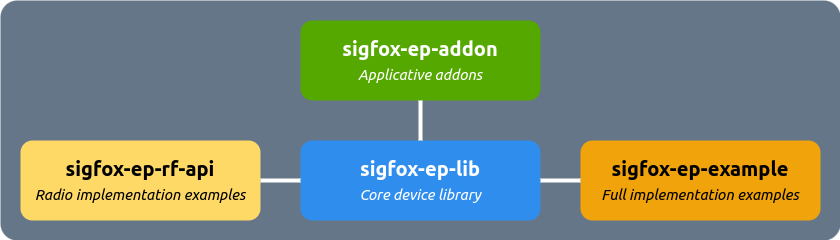

The diagram above was exported from draw.io. Its source (the exported page's mxGraphModel, read from the mxfile embedded in the PNG):
<mxGraphModel dx="2261" dy="1974" grid="1" gridSize="10" guides="1" tooltips="1" connect="1" arrows="1" fold="1" page="1" pageScale="1" pageWidth="827" pageHeight="1169" math="0" shadow="0">
  <root>
    <mxCell id="0" />
    <mxCell id="1" parent="0" />
    <mxCell id="j37gbp9P-unxGCvZOvwC-8" value="" style="rounded=1;whiteSpace=wrap;html=1;fillColor=#647687;fontColor=#ffffff;strokeColor=none;arcSize=7;" parent="1" vertex="1">
      <mxGeometry x="-20" y="-20" width="840" height="240" as="geometry" />
    </mxCell>
    <mxCell id="ca9oVvlWzDxFBo7XPbes-1" value="&lt;b&gt;sigfox-ep-lib&lt;/b&gt;&lt;br&gt;&lt;font style=&quot;font-size: 15px;&quot;&gt;&lt;i&gt;Core device library&lt;/i&gt;&lt;/font&gt;" style="rounded=1;whiteSpace=wrap;html=1;fontFamily=ubuntu;fontSize=20;fillColor=#2F8EED;fontColor=#ffffff;strokeColor=none;" parent="1" vertex="1">
      <mxGeometry x="280" y="120" width="240" height="80" as="geometry" />
    </mxCell>
    <mxCell id="j37gbp9P-unxGCvZOvwC-1" value="&lt;b&gt;sigfox-ep-addon&lt;/b&gt;&lt;br&gt;&lt;font style=&quot;font-size: 15px;&quot;&gt;&lt;i&gt;Applicative addons&lt;/i&gt;&lt;/font&gt;" style="rounded=1;whiteSpace=wrap;html=1;fontFamily=ubuntu;fontSize=20;fillColor=#54A800;fontColor=#ffffff;strokeColor=none;" parent="1" vertex="1">
      <mxGeometry x="280" width="240" height="80" as="geometry" />
    </mxCell>
    <mxCell id="j37gbp9P-unxGCvZOvwC-2" value="&lt;b&gt;sigfox-ep-rf-api&lt;/b&gt;&lt;br&gt;&lt;font style=&quot;font-size: 15px;&quot;&gt;&lt;i&gt;Radio implementation examples&lt;/i&gt;&lt;/font&gt;" style="rounded=1;whiteSpace=wrap;html=1;fontFamily=ubuntu;fontSize=20;fillColor=#FFD966;fontColor=#000000;strokeColor=none;" parent="1" vertex="1">
      <mxGeometry y="120" width="240" height="80" as="geometry" />
    </mxCell>
    <mxCell id="j37gbp9P-unxGCvZOvwC-3" value="&lt;b&gt;sigfox-ep-example&lt;/b&gt;&lt;br&gt;&lt;font style=&quot;font-size: 15px;&quot;&gt;&lt;i&gt;Full implementation examples&lt;/i&gt;&lt;/font&gt;" style="rounded=1;whiteSpace=wrap;html=1;fontFamily=ubuntu;fontSize=20;fillColor=#f0a30a;fontColor=#000000;strokeColor=none;" parent="1" vertex="1">
      <mxGeometry x="560" y="120" width="240" height="80" as="geometry" />
    </mxCell>
    <mxCell id="j37gbp9P-unxGCvZOvwC-4" value="" style="endArrow=none;html=1;rounded=0;entryX=0;entryY=0.5;entryDx=0;entryDy=0;exitX=1;exitY=0.5;exitDx=0;exitDy=0;strokeColor=#FFFFFF;strokeWidth=4;" parent="1" source="ca9oVvlWzDxFBo7XPbes-1" target="j37gbp9P-unxGCvZOvwC-3" edge="1">
      <mxGeometry width="50" height="50" relative="1" as="geometry">
        <mxPoint x="100" y="190" as="sourcePoint" />
        <mxPoint x="150" y="140" as="targetPoint" />
      </mxGeometry>
    </mxCell>
    <mxCell id="j37gbp9P-unxGCvZOvwC-5" value="" style="endArrow=none;html=1;rounded=0;exitX=0.5;exitY=0;exitDx=0;exitDy=0;entryX=0.5;entryY=1;entryDx=0;entryDy=0;strokeWidth=4;strokeColor=#FFFFFF;" parent="1" source="ca9oVvlWzDxFBo7XPbes-1" target="j37gbp9P-unxGCvZOvwC-1" edge="1">
      <mxGeometry width="50" height="50" relative="1" as="geometry">
        <mxPoint x="230" y="100" as="sourcePoint" />
        <mxPoint x="280" y="50" as="targetPoint" />
      </mxGeometry>
    </mxCell>
    <mxCell id="j37gbp9P-unxGCvZOvwC-6" value="" style="endArrow=none;html=1;rounded=0;exitX=1;exitY=0.5;exitDx=0;exitDy=0;entryX=0;entryY=0.5;entryDx=0;entryDy=0;strokeWidth=4;strokeColor=#FFFFFF;" parent="1" source="j37gbp9P-unxGCvZOvwC-2" target="ca9oVvlWzDxFBo7XPbes-1" edge="1">
      <mxGeometry width="50" height="50" relative="1" as="geometry">
        <mxPoint x="170" y="170" as="sourcePoint" />
        <mxPoint x="220" y="120" as="targetPoint" />
      </mxGeometry>
    </mxCell>
  </root>
</mxGraphModel>